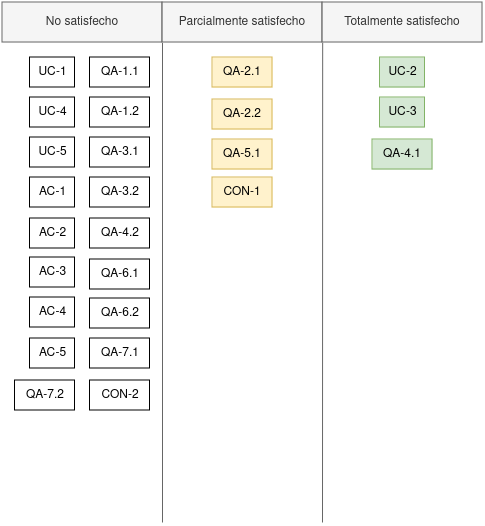

The diagram above was exported from draw.io. Its source (the exported page's mxGraphModel, read from the mxfile embedded in the PNG):
<mxGraphModel dx="1434" dy="766" grid="1" gridSize="10" guides="1" tooltips="1" connect="1" arrows="1" fold="1" page="1" pageScale="1" pageWidth="827" pageHeight="1169" math="0" shadow="0">
  <root>
    <mxCell id="0" />
    <mxCell id="1" parent="0" />
    <mxCell id="x624tIvJLOfKCdF9BPGS-5" value="UC-1" style="rounded=0;whiteSpace=wrap;html=1;" parent="1" vertex="1">
      <mxGeometry x="27.5" y="175" width="45" height="30" as="geometry" />
    </mxCell>
    <mxCell id="x624tIvJLOfKCdF9BPGS-6" value="UC-2" style="rounded=0;whiteSpace=wrap;html=1;fillColor=#d5e8d4;strokeColor=#82b366;" parent="1" vertex="1">
      <mxGeometry x="377.5" y="175" width="45" height="30" as="geometry" />
    </mxCell>
    <mxCell id="x624tIvJLOfKCdF9BPGS-7" value="UC-3" style="rounded=0;whiteSpace=wrap;html=1;fillColor=#d5e8d4;strokeColor=#82b366;" parent="1" vertex="1">
      <mxGeometry x="377.5" y="215" width="45" height="30" as="geometry" />
    </mxCell>
    <mxCell id="x624tIvJLOfKCdF9BPGS-8" value="&lt;div&gt;UC-4&lt;/div&gt;" style="rounded=0;whiteSpace=wrap;html=1;" parent="1" vertex="1">
      <mxGeometry x="27.5" y="215" width="45" height="30" as="geometry" />
    </mxCell>
    <mxCell id="x624tIvJLOfKCdF9BPGS-10" value="UC-5" style="rounded=0;whiteSpace=wrap;html=1;" parent="1" vertex="1">
      <mxGeometry x="27.5" y="255" width="45" height="30" as="geometry" />
    </mxCell>
    <mxCell id="x624tIvJLOfKCdF9BPGS-11" value="QA-1.1" style="rounded=0;whiteSpace=wrap;html=1;" parent="1" vertex="1">
      <mxGeometry x="87.5" y="175" width="60" height="30" as="geometry" />
    </mxCell>
    <mxCell id="x624tIvJLOfKCdF9BPGS-16" value="QA-1.2" style="rounded=0;whiteSpace=wrap;html=1;" parent="1" vertex="1">
      <mxGeometry x="87.5" y="215" width="60" height="30" as="geometry" />
    </mxCell>
    <mxCell id="x624tIvJLOfKCdF9BPGS-17" value="QA-2.1" style="rounded=0;whiteSpace=wrap;html=1;fillColor=#fff2cc;strokeColor=#d6b656;" parent="1" vertex="1">
      <mxGeometry x="210" y="175" width="60" height="30" as="geometry" />
    </mxCell>
    <mxCell id="x624tIvJLOfKCdF9BPGS-18" value="QA-2.2" style="rounded=0;whiteSpace=wrap;html=1;fillColor=#fff2cc;strokeColor=#d6b656;" parent="1" vertex="1">
      <mxGeometry x="210" y="217" width="60" height="30" as="geometry" />
    </mxCell>
    <mxCell id="x624tIvJLOfKCdF9BPGS-19" value="QA-3.1" style="rounded=0;whiteSpace=wrap;html=1;" parent="1" vertex="1">
      <mxGeometry x="87.5" y="255" width="60" height="30" as="geometry" />
    </mxCell>
    <mxCell id="x624tIvJLOfKCdF9BPGS-20" value="QA-3.2" style="rounded=0;whiteSpace=wrap;html=1;" parent="1" vertex="1">
      <mxGeometry x="87.5" y="295" width="60" height="30" as="geometry" />
    </mxCell>
    <mxCell id="x624tIvJLOfKCdF9BPGS-21" value="QA-4.1" style="rounded=0;whiteSpace=wrap;html=1;fillColor=#d5e8d4;strokeColor=#82b366;" parent="1" vertex="1">
      <mxGeometry x="370" y="257" width="60" height="30" as="geometry" />
    </mxCell>
    <mxCell id="x624tIvJLOfKCdF9BPGS-22" value="QA-4.2" style="rounded=0;whiteSpace=wrap;html=1;" parent="1" vertex="1">
      <mxGeometry x="87.5" y="336" width="60" height="30" as="geometry" />
    </mxCell>
    <mxCell id="x624tIvJLOfKCdF9BPGS-23" value="QA-5.1" style="rounded=0;whiteSpace=wrap;html=1;fillColor=#fff2cc;strokeColor=#d6b656;" parent="1" vertex="1">
      <mxGeometry x="210" y="257" width="60" height="30" as="geometry" />
    </mxCell>
    <mxCell id="x624tIvJLOfKCdF9BPGS-25" value="QA-6.1" style="rounded=0;whiteSpace=wrap;html=1;" parent="1" vertex="1">
      <mxGeometry x="87.5" y="377" width="60" height="30" as="geometry" />
    </mxCell>
    <mxCell id="x624tIvJLOfKCdF9BPGS-26" value="QA-6.2" style="rounded=0;whiteSpace=wrap;html=1;" parent="1" vertex="1">
      <mxGeometry x="87.5" y="416" width="60" height="30" as="geometry" />
    </mxCell>
    <mxCell id="x624tIvJLOfKCdF9BPGS-27" value="QA-7.1" style="rounded=0;whiteSpace=wrap;html=1;" parent="1" vertex="1">
      <mxGeometry x="87.5" y="456" width="60" height="30" as="geometry" />
    </mxCell>
    <mxCell id="x624tIvJLOfKCdF9BPGS-28" value="QA-7.2" style="rounded=0;whiteSpace=wrap;html=1;" parent="1" vertex="1">
      <mxGeometry x="12.5" y="498" width="60" height="30" as="geometry" />
    </mxCell>
    <mxCell id="x624tIvJLOfKCdF9BPGS-29" value="CON-1" style="rounded=0;whiteSpace=wrap;html=1;fillColor=#fff2cc;strokeColor=#d6b656;" parent="1" vertex="1">
      <mxGeometry x="210" y="295" width="60" height="30" as="geometry" />
    </mxCell>
    <mxCell id="x624tIvJLOfKCdF9BPGS-30" value="CON-2" style="rounded=0;whiteSpace=wrap;html=1;" parent="1" vertex="1">
      <mxGeometry x="87.5" y="498" width="60" height="30" as="geometry" />
    </mxCell>
    <mxCell id="x624tIvJLOfKCdF9BPGS-31" value="AC-1" style="rounded=0;whiteSpace=wrap;html=1;" parent="1" vertex="1">
      <mxGeometry x="27.5" y="295" width="45" height="30" as="geometry" />
    </mxCell>
    <mxCell id="x624tIvJLOfKCdF9BPGS-32" value="AC-2" style="rounded=0;whiteSpace=wrap;html=1;" parent="1" vertex="1">
      <mxGeometry x="27.5" y="336" width="45" height="30" as="geometry" />
    </mxCell>
    <mxCell id="x624tIvJLOfKCdF9BPGS-33" value="AC-3" style="rounded=0;whiteSpace=wrap;html=1;" parent="1" vertex="1">
      <mxGeometry x="27.5" y="375" width="45" height="30" as="geometry" />
    </mxCell>
    <mxCell id="x624tIvJLOfKCdF9BPGS-34" value="AC-4" style="rounded=0;whiteSpace=wrap;html=1;" parent="1" vertex="1">
      <mxGeometry x="27.5" y="415" width="45" height="30" as="geometry" />
    </mxCell>
    <mxCell id="x624tIvJLOfKCdF9BPGS-35" value="" style="endArrow=none;html=1;rounded=0;strokeColor=#666666;" parent="1" edge="1">
      <mxGeometry width="50" height="50" relative="1" as="geometry">
        <mxPoint x="160" y="640" as="sourcePoint" />
        <mxPoint x="160" y="160" as="targetPoint" />
      </mxGeometry>
    </mxCell>
    <mxCell id="x624tIvJLOfKCdF9BPGS-36" value="No satisfecho" style="rounded=0;whiteSpace=wrap;html=1;fillColor=#f5f5f5;fontColor=#333333;strokeColor=#666666;" parent="1" vertex="1">
      <mxGeometry y="120" width="160" height="40" as="geometry" />
    </mxCell>
    <mxCell id="x624tIvJLOfKCdF9BPGS-37" value="&lt;div&gt;Parcialmente satisfecho&lt;/div&gt;" style="rounded=0;whiteSpace=wrap;html=1;fillColor=#f5f5f5;fontColor=#333333;strokeColor=#666666;" parent="1" vertex="1">
      <mxGeometry x="160" y="120" width="160" height="40" as="geometry" />
    </mxCell>
    <mxCell id="x624tIvJLOfKCdF9BPGS-38" value="" style="endArrow=none;html=1;rounded=0;strokeColor=#666666;" parent="1" edge="1">
      <mxGeometry width="50" height="50" relative="1" as="geometry">
        <mxPoint x="320" y="640" as="sourcePoint" />
        <mxPoint x="320.16999999999996" y="160" as="targetPoint" />
      </mxGeometry>
    </mxCell>
    <mxCell id="x624tIvJLOfKCdF9BPGS-39" value="&lt;div&gt;Totalmente satisfecho&lt;/div&gt;" style="rounded=0;whiteSpace=wrap;html=1;fillColor=#f5f5f5;fontColor=#333333;strokeColor=#666666;" parent="1" vertex="1">
      <mxGeometry x="320" y="120" width="160" height="40" as="geometry" />
    </mxCell>
    <mxCell id="Rlj6G6bzeYEM5AFVGkBV-2" value="AC-5" style="rounded=0;whiteSpace=wrap;html=1;" parent="1" vertex="1">
      <mxGeometry x="27.5" y="456" width="45" height="30" as="geometry" />
    </mxCell>
  </root>
</mxGraphModel>